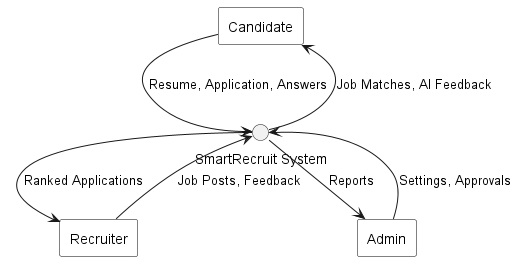

The diagram above was rendered by PlantUML. Its source (embedded in the PNG):
@startuml
skinparam backgroundColor white
skinparam rectangle {
    BackgroundColor white
    BorderColor black
}
skinparam circle {
    BackgroundColor white
    BorderColor black
}
rectangle "Candidate" as Can
rectangle "Recruiter" as Rec
rectangle "Admin" as Adm

circle "SmartRecruit System" as Sys

Can --> Sys : Resume, Application, Answers
Sys --> Can : Job Matches, AI Feedback
Rec --> Sys : Job Posts, Feedback
Sys --> Rec : Ranked Applications
Adm --> Sys : Settings, Approvals
Sys --> Adm : Reports
@enduml